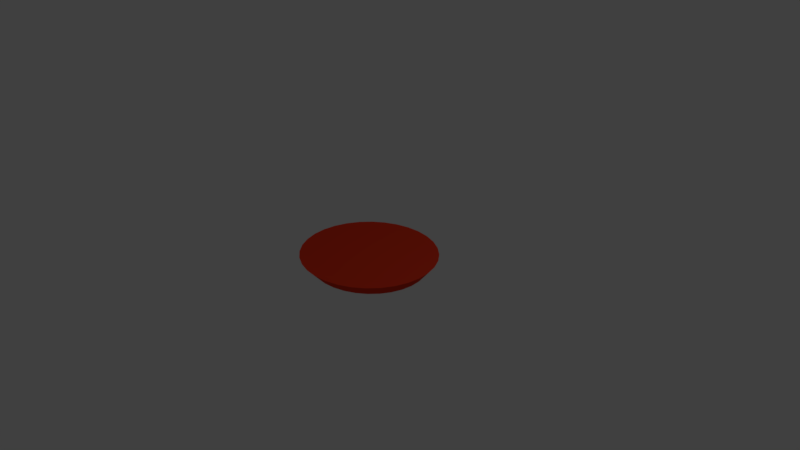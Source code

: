 # Source: 3rdTom.blend  (saved by Blender 2.79.0; exported with 4.5.12 LTS)
import bpy
from mathutils import Matrix  # noqa: F401  (used for matrix-valued properties, if any)

bpy.ops.wm.read_factory_settings(use_empty=True)
scene = bpy.context.scene
scene.name = 'Scene'

# ---- collections
col_collection_1 = bpy.data.collections.new('Collection 1'); scene.collection.children.link(col_collection_1)

# ---- materials (node trees are filled in below, after node groups)
mat_leaf = bpy.data.materials.new('LEAF')
mat_leaf.alpha_threshold = 0.0
mat_leaf.use_transparent_shadow = False
mat_leaf.diffuse_color = (0.0406, 0.4672, 0.01761, 1.0)
mat_leaf.roughness = 0.5
mat_leaf.specular_intensity = 0.0
mat_tom = bpy.data.materials.new('TOM')
mat_tom.alpha_threshold = 0.0
mat_tom.use_transparent_shadow = False
mat_tom.diffuse_color = (0.8, 0.04306, 0.01441, 1.0)
mat_tom.roughness = 0.5

# ---- material node trees

# ---- world
world_world = bpy.data.worlds.new('World'); scene.world = world_world
world_world.color = (0.05088, 0.05088, 0.05088)
world_world.use_sun_shadow = False
world_world.sun_shadow_jitter_overblur = 0.0
world_world.cycles.sampling_method = 'MANUAL'

# ---- cameras
cam_camera = bpy.data.cameras.new('Camera')
cam_camera.clip_end = 100.0
cam_camera.lens = 35.0
cam_camera.sensor_width = 32.0
cam_camera.sensor_height = 18.0
cam_camera.ortho_scale = 7.314
cam_camera.dof.focus_distance = 0.0
cam_camera.dof.aperture_fstop = 128.0

# ---- lights
light_lamp = bpy.data.lights.new('Lamp', 'POINT')
light_lamp.transmission_factor = 0.0
light_lamp.cutoff_distance = 30.0
light_lamp.energy = 100.0
light_lamp.shadow_buffer_clip_start = 1.001
light_lamp.shadow_soft_size = 0.1
light_lamp.shadow_maximum_resolution = 0.006
light_lamp.use_absolute_resolution = True

# ---- meshes
me_cylinder = bpy.data.meshes.new('Cylinder')
me_cylinder.from_pydata([(1.121e-07, 0.1752, -0.3077), (0.03583, 0.1719, -0.3077), (0.07029, 0.1619, -0.3077), (0.102, 0.1457, -0.3077), (0.1299, 0.1239, -0.3077), (0.1527, 0.09735, -0.3077), (0.1697, 0.06705, -0.3077), (0.1801, 0.03418, -0.3077), (0.1837, 2.492e-07, -0.3077), (0.1801, -0.03418, -0.3077), (0.1697, -0.06705, -0.3077), (0.1527, -0.09735, -0.3077), (0.1299, -0.1239, -0.3077), (0.102, -0.1457, -0.3077), (0.07029, -0.1619, -0.3077), (0.03583, -0.1719, -0.3077), (5.22e-08, -0.1752, -0.3077), (-0.03583, -0.1719, -0.3077), (-0.07029, -0.1619, -0.3077), (-0.102, -0.1457, -0.3077), (-0.1299, -0.1239, -0.3077), (-0.1527, -0.09735, -0.3077), (-0.1697, -0.06705, -0.3077), (-0.1801, -0.03418, -0.3077), (-0.1837, 4.052e-07, -0.3077), (-0.1801, 0.03418, -0.3077), (-0.1697, 0.06705, -0.3077), (-0.1527, 0.09735, -0.3077), (-0.1299, 0.1239, -0.3077), (-0.102, 0.1457, -0.3077), (-0.07029, 0.1619, -0.3077), (-0.03583, 0.1719, -0.3077), (5.257e-08, 0.7359, -0.1462), (0.1526, 0.7217, -0.1462), (0.2993, 0.6799, -0.1462), (0.4345, 0.6118, -0.1462), (0.5531, 0.5203, -0.1462), (0.6503, 0.4088, -0.1462), (0.7226, 0.2816, -0.1462), (0.7671, 0.1436, -0.1462), (0.7822, 1.248e-07, -0.1462), (0.7671, -0.1436, -0.1462), (0.7226, -0.2816, -0.1462), (0.6503, -0.4088, -0.1462), (0.5531, -0.5203, -0.1462), (0.4345, -0.6118, -0.1462), (0.2993, -0.6799, -0.1462), (0.1526, -0.7217, -0.1462), (-2.023e-07, -0.7359, -0.1462), (-0.1526, -0.7217, -0.1462), (-0.2993, -0.6799, -0.1462), (-0.4345, -0.6118, -0.1462), (-0.5531, -0.5203, -0.1462), (-0.6503, -0.4088, -0.1462), (-0.7226, -0.2816, -0.1462), (-0.7671, -0.1436, -0.1462), (-0.7822, 7.798e-07, -0.1462), (-0.7671, 0.1436, -0.1462), (-0.7226, 0.2816, -0.1462), (-0.6503, 0.4088, -0.1462), (-0.5531, 0.5203, -0.1462), (-0.4345, 0.6118, -0.1462), (-0.2993, 0.6799, -0.1462), (-0.1526, 0.7217, -0.1462), (1.115e-08, 0.884, 0.01681), (0.1789, 0.867, 0.01681), (0.3509, 0.8167, 0.01681), (0.5095, 0.735, 0.01681), (0.6484, 0.625, 0.01681), (0.7625, 0.4911, 0.01681), (0.8472, 0.3383, 0.01681), (0.8994, 0.1725, 0.01681), (0.917, 1.125e-07, 0.01681), (0.8994, -0.1725, 0.01681), (0.8472, -0.3383, 0.01681), (0.7625, -0.4911, 0.01681), (0.6484, -0.625, 0.01681), (0.5095, -0.735, 0.01681), (0.3509, -0.8167, 0.01681), (0.1789, -0.867, 0.01681), (-2.877e-07, -0.884, 0.01681), (-0.1789, -0.867, 0.01681), (-0.3509, -0.8167, 0.01681), (-0.5095, -0.735, 0.01681), (-0.6484, -0.625, 0.01681), (-0.7625, -0.4911, 0.01681), (-0.8472, -0.3383, 0.01681), (-0.8994, -0.1724, 0.01681), (-0.917, 8.87e-07, 0.01681), (-0.8994, 0.1725, 0.01681), (-0.8472, 0.3383, 0.01681), (-0.7625, 0.4911, 0.01681), (-0.6484, 0.625, 0.01681), (-0.5095, 0.735, 0.01681), (-0.3509, 0.8167, 0.01681), (-0.1789, 0.867, 0.01681), (0.09566, 0.4871, -0.2518), (0.1876, 0.4589, -0.2518), (0.2724, 0.413, -0.2518), (0.3467, 0.3512, -0.2518), (0.4077, 0.2759, -0.2518), (0.453, 0.1901, -0.2518), (0.4809, 0.0969, -0.2518), (0.4903, 1.741e-07, -0.2518), (0.4809, -0.0969, -0.2518), (0.453, -0.1901, -0.2518), (0.4077, -0.2759, -0.2518), (0.3467, -0.3512, -0.2518), (0.2724, -0.413, -0.2518), (0.1876, -0.4589, -0.2518), (0.09566, -0.4871, -0.2518), (-7.625e-08, -0.4967, -0.2518), (-0.09566, -0.4871, -0.2518), (-0.1876, -0.4589, -0.2518), (-0.2724, -0.413, -0.2518), (-0.3467, -0.3512, -0.2518), (-0.4077, -0.2759, -0.2518), (-0.453, -0.1901, -0.2518), (-0.4809, -0.0969, -0.2518), (-0.4903, 6.162e-07, -0.2518), (-0.4809, 0.0969, -0.2518), (-0.453, 0.1901, -0.2518), (-0.4077, 0.2759, -0.2518), (-0.3467, 0.3512, -0.2518), (-0.2724, 0.413, -0.2518), (-0.1876, 0.4589, -0.2518), (-0.09565, 0.4871, -0.2518), (8.351e-08, 0.4967, -0.2518)], [], [(0, 1, 2, 3, 4, 5, 6, 7, 8, 9, 10, 11, 12, 13, 14, 15, 16, 17, 18, 19, 20, 21, 22, 23, 24, 25, 26, 27, 28, 29, 30, 31), (126, 63, 32, 127), (125, 62, 63, 126), (124, 61, 62, 125), (123, 60, 61, 124), (122, 59, 60, 123), (121, 58, 59, 122), (120, 57, 58, 121), (119, 56, 57, 120), (118, 55, 56, 119), (117, 54, 55, 118), (116, 53, 54, 117), (115, 52, 53, 116), (114, 51, 52, 115), (113, 50, 51, 114), (112, 49, 50, 113), (111, 48, 49, 112), (110, 47, 48, 111), (109, 46, 47, 110), (108, 45, 46, 109), (107, 44, 45, 108), (106, 43, 44, 107), (105, 42, 43, 106), (104, 41, 42, 105), (103, 40, 41, 104), (102, 39, 40, 103), (101, 38, 39, 102), (100, 37, 38, 101), (99, 36, 37, 100), (98, 35, 36, 99), (97, 34, 35, 98), (96, 33, 34, 97), (127, 32, 33, 96), (63, 95, 64, 32), (62, 94, 95, 63), (61, 93, 94, 62), (60, 92, 93, 61), (59, 91, 92, 60), (58, 90, 91, 59), (57, 89, 90, 58), (56, 88, 89, 57), (55, 87, 88, 56), (54, 86, 87, 55), (53, 85, 86, 54), (52, 84, 85, 53), (51, 83, 84, 52), (50, 82, 83, 51), (49, 81, 82, 50), (48, 80, 81, 49), (47, 79, 80, 48), (46, 78, 79, 47), (45, 77, 78, 46), (44, 76, 77, 45), (43, 75, 76, 44), (42, 74, 75, 43), (41, 73, 74, 42), (40, 72, 73, 41), (39, 71, 72, 40), (38, 70, 71, 39), (37, 69, 70, 38), (36, 68, 69, 37), (35, 67, 68, 36), (34, 66, 67, 35), (33, 65, 66, 34), (32, 64, 65, 33), (0, 127, 96, 1), (1, 96, 97, 2), (2, 97, 98, 3), (3, 98, 99, 4), (4, 99, 100, 5), (5, 100, 101, 6), (6, 101, 102, 7), (7, 102, 103, 8), (8, 103, 104, 9), (9, 104, 105, 10), (10, 105, 106, 11), (11, 106, 107, 12), (12, 107, 108, 13), (13, 108, 109, 14), (14, 109, 110, 15), (15, 110, 111, 16), (16, 111, 112, 17), (17, 112, 113, 18), (18, 113, 114, 19), (19, 114, 115, 20), (20, 115, 116, 21), (21, 116, 117, 22), (22, 117, 118, 23), (23, 118, 119, 24), (24, 119, 120, 25), (25, 120, 121, 26), (26, 121, 122, 27), (27, 122, 123, 28), (28, 123, 124, 29), (29, 124, 125, 30), (30, 125, 126, 31), (31, 126, 127, 0), (95, 94, 93, 92, 91, 90, 89, 88, 87, 86, 85, 84, 83, 82, 81, 80, 79, 78, 77, 76, 75, 74, 73, 72, 71, 70, 69, 68, 67, 66, 65, 64)])
me_cylinder.polygons.foreach_set('material_index', [1, 1, 1, 1, 1, 1, 1, 1, 1, 1, 1, 1, 1, 1, 1, 1, 1, 1, 1, 1, 1, 1, 1, 1, 1, 1, 1, 1, 1, 1, 1, 1, 1, 1, 1, 1, 1, 1, 1, 1, 1, 1, 1, 1, 1, 1, 1, 1, 1, 1, 1, 1, 1, 1, 1, 1, 1, 1, 1, 1, 1, 1, 1, 1, 1, 1, 1, 1, 1, 1, 1, 1, 1, 1, 1, 1, 1, 1, 1, 1, 1, 1, 1, 1, 1, 1, 1, 1, 1, 1, 1, 1, 1, 1, 1, 1, 1, 1])
me_cylinder.materials.append(mat_leaf)
me_cylinder.materials.append(mat_tom)
me_cylinder.use_remesh_preserve_volume = False
me_cylinder.use_remesh_preserve_attributes = False
me_cylinder.use_mirror_vertex_groups = False
me_cylinder.update()

# ---- objects
ob_cylinder = bpy.data.objects.new('Cylinder', me_cylinder)
ob_lamp = bpy.data.objects.new('Lamp', light_lamp)
ob_camera = bpy.data.objects.new('Camera', cam_camera)

# ---- transforms, parenting, visibility, modifiers, constraints
ob_cylinder.location = (0.0, 0.0, 0.0)
ob_cylinder.lineart.crease_threshold = 0.0
ob_lamp.location = (4.076, 1.005, 5.904)
ob_lamp.rotation_euler = (0.6503, 0.05522, 1.866)
ob_lamp.lock_rotations_4d = False
ob_lamp.empty_display_type = 'ARROWS'
ob_lamp.color = (0.0, 0.0, 0.0, 0.0)
ob_lamp.lineart.crease_threshold = 0.0
ob_camera.location = (7.481, -6.508, 5.344)
ob_camera.rotation_euler = (1.109, 0.0, 0.8149)
ob_camera.lock_rotations_4d = False
ob_camera.empty_display_type = 'ARROWS'
ob_camera.color = (0.0, 0.0, 0.0, 0.0)
ob_camera.display_type = 'WIRE'
ob_camera.lineart.crease_threshold = 0.0

# ---- collection membership
col_collection_1.objects.link(ob_cylinder)
col_collection_1.objects.link(ob_lamp)
col_collection_1.objects.link(ob_camera)

# ---- scene / render settings (as saved in the file)
scene.camera = ob_camera
scene.frame_start = 1; scene.frame_end = 250; scene.frame_set(1)
scene.render.engine = 'BLENDER_EEVEE_NEXT'
scene.render.resolution_percentage = 50
scene.render.dither_intensity = 0.0
scene.cycles.use_denoising = False
scene.cycles.samples = 128
scene.cycles.sampling_pattern = 'TABULATED_SOBOL'
scene.cycles.use_adaptive_sampling = False
scene.cycles.use_light_tree = False
scene.cycles.blur_glossy = 0.0
scene.cycles.sample_clamp_indirect = 0.0
scene.view_settings.view_transform = 'Standard'
bpy.context.view_layer.update()

